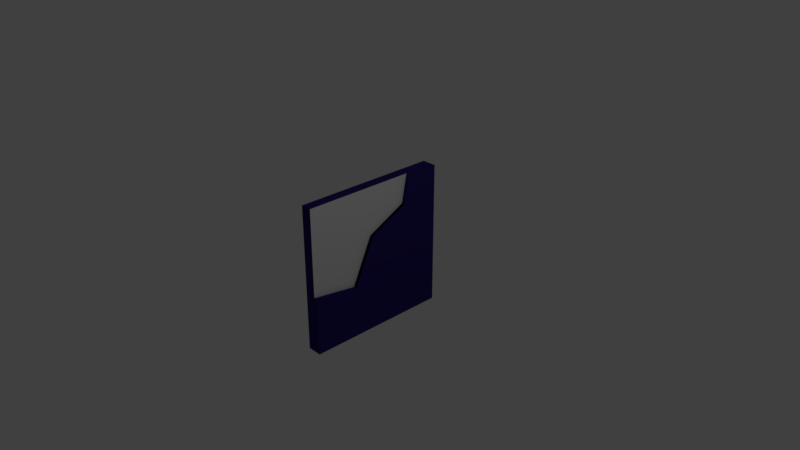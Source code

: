 # Source: FloorTile3.blend  (saved by Blender 2.78.0; exported with 4.5.12 LTS)
import bpy
from mathutils import Matrix  # noqa: F401  (used for matrix-valued properties, if any)

bpy.ops.wm.read_factory_settings(use_empty=True)
scene = bpy.context.scene
scene.name = 'Scene'

# ---- collections
col_collection_1 = bpy.data.collections.new('Collection 1'); scene.collection.children.link(col_collection_1)

# ---- materials (node trees are filled in below, after node groups)
mat_material = bpy.data.materials.new('Material')
mat_material.alpha_threshold = 0.0
mat_material.use_transparent_shadow = False
mat_material.roughness = 0.5
mat_material.line_color = (0.0, 0.0, 0.0, 1.0)
mat_floortile1 = bpy.data.materials.new('FloorTile1')
mat_floortile1.alpha_threshold = 0.0
mat_floortile1.use_transparent_shadow = False
mat_floortile1.diffuse_color = (0.02543, 0.01605, 0.1523, 1.0)
mat_floortile1.roughness = 0.5
mat_floortile2 = bpy.data.materials.new('FloorTile2')
mat_floortile2.alpha_threshold = 0.0
mat_floortile2.use_transparent_shadow = False
mat_floortile2.roughness = 0.5

# ---- material node trees

# ---- world
world_world = bpy.data.worlds.new('World'); scene.world = world_world
world_world.color = (0.05088, 0.05088, 0.05088)
world_world.use_sun_shadow = False
world_world.sun_shadow_jitter_overblur = 0.0
world_world.cycles.sampling_method = 'MANUAL'

# ---- cameras
cam_camera = bpy.data.cameras.new('Camera')
cam_camera.clip_end = 100.0
cam_camera.lens = 35.0
cam_camera.sensor_width = 32.0
cam_camera.sensor_height = 18.0
cam_camera.ortho_scale = 7.314
cam_camera.dof.focus_distance = 0.0
cam_camera.dof.aperture_fstop = 128.0

# ---- lights
light_lamp = bpy.data.lights.new('Lamp', 'POINT')
light_lamp.transmission_factor = 0.0
light_lamp.cutoff_distance = 30.0
light_lamp.energy = 100.0
light_lamp.shadow_buffer_clip_start = 1.001
light_lamp.shadow_soft_size = 0.1
light_lamp.shadow_maximum_resolution = 0.006
light_lamp.use_absolute_resolution = True

# ---- meshes
me_cube = bpy.data.meshes.new('Cube')
me_cube.from_pydata([(0.06923, 1.0, -1.0), (0.06923, -1.0, -1.0), (-0.03077, -1.0, -1.0), (-0.03077, 1.0, -1.0), (0.06923, 1.0, 1.0), (0.06923, -1.0, 1.0), (-0.03077, -1.0, 1.0), (-0.03077, 1.0, 1.0), (0.06923, 0.5434, 1.0), (0.06923, -1.0, -0.1978), (0.06923, -0.3683, -0.2933), (0.06923, -0.08198, 0.334), (0.06923, 0.4644, 0.6098), (0.06923, 1.0, -1.0), (0.06923, -1.0, -1.0), (0.06923, 1.0, 1.0), (0.06923, 0.5434, 1.0), (0.06923, -1.0, -0.1978), (0.06923, -0.3683, -0.2933), (0.06923, -0.08198, 0.334), (0.06923, 0.4644, 0.6098), (0.06923, 1.0, -1.0), (0.06923, -1.0, -1.0), (0.06923, 1.0, 1.0), (0.06923, 0.5434, 1.0), (0.06923, -1.0, -0.1978), (0.06923, -0.3683, -0.2933), (0.06923, -0.08198, 0.334), (0.06923, 0.4644, 0.6098), (0.1692, 1.0, -1.0), (0.1692, -1.0, -1.0), (0.1692, 1.0, 1.0), (0.1692, 0.5434, 1.0), (0.1692, -1.0, -0.1978), (0.1692, -0.3683, -0.2933), (0.1692, -0.08198, 0.334), (0.1692, 0.4644, 0.6098), (0.1192, -1.0, -0.1978), (0.1192, -1.0, 1.0), (0.1192, 0.5434, 1.0), (0.1192, -0.3683, -0.2933), (0.1192, -0.08198, 0.334), (0.1192, 0.4644, 0.6098)], [], [(0, 1, 2, 3), (4, 7, 6, 5, 8), (12, 11, 19, 20), (1, 9, 5, 6, 2), (2, 6, 7, 3), (4, 0, 3, 7), (16, 20, 28, 24), (10, 9, 17, 18), (4, 8, 16, 15), (8, 12, 20, 16), (11, 10, 18, 19), (0, 4, 15, 13), (9, 1, 14, 17), (1, 0, 13, 14), (26, 25, 33, 34), (19, 18, 26, 27), (17, 14, 22, 25), (13, 15, 23, 21), (20, 19, 27, 28), (18, 17, 25, 26), (15, 16, 24, 23), (14, 13, 21, 22), (29, 31, 32, 36, 35, 34, 33, 30), (23, 24, 32, 31), (22, 21, 29, 30), (24, 28, 36, 32), (25, 22, 30, 33), (21, 23, 31, 29), (37, 40, 41, 42, 39, 38), (9, 10, 40, 37), (8, 5, 38, 39), (12, 8, 39, 42), (5, 9, 37, 38)])
me_cube.polygons.foreach_set('material_index', [1, 1, 1, 1, 1, 1, 1, 1, 1, 1, 1, 1, 1, 1, 1, 1, 1, 1, 1, 1, 1, 1, 1, 1, 1, 1, 1, 1, 2, 1, 1, 1, 1])
_uv = me_cube.uv_layers.new(name='UVMap')
_uv.uv.foreach_set('vector', [0.6244, 0.8852, 0.6244, 0.3859, 0.6534, 0.3859, 0.6534, 0.8852, 0.971, 1.043e-07, 1.0, 0.0, 1.0, 0.4996, 0.971, 0.4996, 0.971, 0.1141, 0.0, 0.0, 0.0, 0.0, 0.0, 0.0, 0.0, 0.0, 0.5954, 0.8852, 0.5954, 0.6849, 0.5954, 0.3859, 0.6244, 0.3859, 0.6244, 0.8852, 0.5808, 1.0, 6.924e-08, 1.0, 0.0, 0.5, 0.5808, 0.5, 0.7115, 0.3859, 0.7115, 0.8848, 0.6825, 0.8848, 0.6825, 0.3859, 0.0, 0.0, 0.0, 0.0, 0.0, 0.0, 0.0, 0.0, 0.0, 0.0, 0.0, 0.0, 0.0, 0.0, 0.0, 0.0, 0.0, 0.0, 0.0, 0.0, 0.0, 0.0, 0.0, 0.0, 0.0, 0.0, 0.0, 0.0, 0.0, 0.0, 0.0, 0.0, 0.0, 0.0, 0.0, 0.0, 0.0, 0.0, 0.0, 0.0, 0.0, 0.0, 0.0, 0.0, 0.0, 0.0, 0.0, 0.0, 0.0, 0.0, 0.0, 0.0, 0.0, 0.0, 0.0, 0.0, 0.0, 0.0, 0.0, 0.0, 0.0, 0.0, 0.0, 0.0, 0.7986, 0.3859, 0.7986, 0.5446, 0.7696, 0.5446, 0.7696, 0.3859, 0.0, 0.0, 0.0, 0.0, 0.0, 0.0, 0.0, 0.0, 0.0, 0.0, 0.0, 0.0, 0.0, 0.0, 0.0, 0.0, 0.0, 0.0, 0.0, 0.0, 0.0, 0.0, 0.0, 0.0, 0.0, 0.0, 0.0, 0.0, 0.0, 0.0, 0.0, 0.0, 0.0, 0.0, 0.0, 0.0, 0.0, 0.0, 0.0, 0.0, 0.0, 0.0, 0.0, 0.0, 0.0, 0.0, 0.0, 0.0, 0.0, 0.0, 0.0, 0.0, 0.0, 0.0, 0.0, 0.0, 0.5808, 0.5, 5.193e-08, 0.5, 0.0, 0.3859, 0.1133, 0.3661, 0.1934, 0.2295, 0.3756, 0.1579, 0.3478, 0.0, 0.5808, 2.98e-08, 0.7696, 0.6586, 0.7696, 0.5446, 0.7986, 0.5446, 0.7986, 0.6586, 0.6825, 0.3859, 0.6825, 0.8852, 0.6534, 0.8852, 0.6534, 0.3859, 0.7696, 0.5862, 0.7696, 0.6846, 0.7406, 0.6846, 0.7406, 0.5862, 0.7696, 0.3859, 0.7696, 0.5862, 0.7406, 0.5862, 0.7406, 0.3859, 0.7115, 0.8848, 0.7115, 0.3859, 0.7406, 0.3859, 0.7406, 0.8848, 0.6086, 0.3859, 0.5808, 0.2279, 0.763, 0.1564, 0.8431, 0.01977, 0.9564, 0.0, 0.9564, 0.3859, 0.8132, 0.3859, 0.8132, 0.5448, 0.7986, 0.5448, 0.7986, 0.3859, 0.971, 0.1141, 0.971, 0.4996, 0.9564, 0.4996, 0.9564, 0.1141, 0.7986, 0.6434, 0.7986, 0.5448, 0.8132, 0.5448, 0.8132, 0.6434, 0.5954, 0.3859, 0.5954, 0.6849, 0.5808, 0.6849, 0.5808, 0.3859])
me_cube.materials.append(mat_material)
me_cube.materials.append(mat_floortile1)
me_cube.materials.append(mat_floortile2)
me_cube.use_remesh_preserve_volume = False
me_cube.use_remesh_preserve_attributes = False
me_cube.use_mirror_vertex_groups = False
me_cube.update()

# ---- objects
ob_cube = bpy.data.objects.new('Cube', me_cube)
ob_lamp = bpy.data.objects.new('Lamp', light_lamp)
ob_camera = bpy.data.objects.new('Camera', cam_camera)

# ---- transforms, parenting, visibility, modifiers, constraints
ob_cube.location = (0.0, 0.0, 0.0)
ob_cube.lock_rotations_4d = False
ob_cube.empty_display_type = 'ARROWS'
ob_cube.lineart.crease_threshold = 0.0
ob_lamp.location = (4.076, 1.005, 5.904)
ob_lamp.rotation_euler = (0.6503, 0.05522, 1.866)
ob_lamp.lock_rotations_4d = False
ob_lamp.empty_display_type = 'ARROWS'
ob_lamp.color = (0.0, 0.0, 0.0, 0.0)
ob_lamp.lineart.crease_threshold = 0.0
ob_camera.location = (7.481, -6.508, 5.344)
ob_camera.rotation_euler = (1.109, 0.0, 0.8149)
ob_camera.lock_rotations_4d = False
ob_camera.empty_display_type = 'ARROWS'
ob_camera.color = (0.0, 0.0, 0.0, 0.0)
ob_camera.display_type = 'WIRE'
ob_camera.lineart.crease_threshold = 0.0

# ---- collection membership
col_collection_1.objects.link(ob_cube)
col_collection_1.objects.link(ob_lamp)
col_collection_1.objects.link(ob_camera)

# ---- scene / render settings (as saved in the file)
scene.camera = ob_camera
scene.frame_start = 1; scene.frame_end = 250; scene.frame_set(1)
scene.render.engine = 'BLENDER_EEVEE_NEXT'
scene.render.resolution_percentage = 50
scene.render.dither_intensity = 0.0
scene.cycles.use_denoising = False
scene.cycles.samples = 128
scene.cycles.sampling_pattern = 'TABULATED_SOBOL'
scene.cycles.light_sampling_threshold = 0.0
scene.cycles.use_adaptive_sampling = False
scene.cycles.use_light_tree = False
scene.cycles.blur_glossy = 0.0
scene.cycles.sample_clamp_indirect = 0.0
scene.view_settings.view_transform = 'Standard'
bpy.context.view_layer.update()
